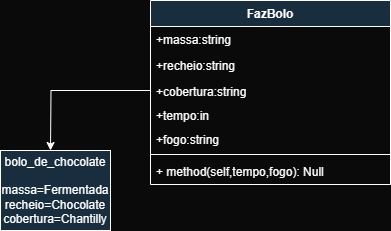

The diagram above was exported from draw.io. Its source (the exported page's mxGraphModel, read from the mxfile embedded in the PNG):
<mxGraphModel dx="1042" dy="535" grid="1" gridSize="10" guides="1" tooltips="1" connect="1" arrows="1" fold="1" page="1" pageScale="1" pageWidth="827" pageHeight="1169" background="#0A0A0A" math="0" shadow="0">
  <root>
    <mxCell id="0" />
    <mxCell id="1" parent="0" />
    <mxCell id="169ytIIXp-WtYYUnGyZb-1" value="FazBolo" style="swimlane;fontStyle=1;align=center;verticalAlign=top;childLayout=stackLayout;horizontal=1;startSize=26;horizontalStack=0;resizeParent=1;resizeParentMax=0;resizeLast=0;collapsible=1;marginBottom=0;whiteSpace=wrap;html=1;strokeColor=#FFFFFF;fontColor=#FFFFFF;fillColor=#182E3E;" vertex="1" parent="1">
      <mxGeometry x="330" y="230" width="240" height="184" as="geometry" />
    </mxCell>
    <mxCell id="169ytIIXp-WtYYUnGyZb-2" value="+massa:string" style="text;strokeColor=none;fillColor=none;align=left;verticalAlign=top;spacingLeft=4;spacingRight=4;overflow=hidden;rotatable=0;points=[[0,0.5],[1,0.5]];portConstraint=eastwest;whiteSpace=wrap;html=1;fontColor=#FFFFFF;" vertex="1" parent="169ytIIXp-WtYYUnGyZb-1">
      <mxGeometry y="26" width="240" height="26" as="geometry" />
    </mxCell>
    <mxCell id="169ytIIXp-WtYYUnGyZb-5" value="+recheio:string" style="text;strokeColor=none;fillColor=none;align=left;verticalAlign=top;spacingLeft=4;spacingRight=4;overflow=hidden;rotatable=0;points=[[0,0.5],[1,0.5]];portConstraint=eastwest;whiteSpace=wrap;html=1;fontColor=#FFFFFF;" vertex="1" parent="169ytIIXp-WtYYUnGyZb-1">
      <mxGeometry y="52" width="240" height="26" as="geometry" />
    </mxCell>
    <mxCell id="169ytIIXp-WtYYUnGyZb-9" style="edgeStyle=orthogonalEdgeStyle;rounded=0;orthogonalLoop=1;jettySize=auto;html=1;exitX=0;exitY=0.5;exitDx=0;exitDy=0;strokeColor=#FFFFFF;" edge="1" parent="169ytIIXp-WtYYUnGyZb-1" source="169ytIIXp-WtYYUnGyZb-6">
      <mxGeometry relative="1" as="geometry">
        <mxPoint x="-100" y="150" as="targetPoint" />
      </mxGeometry>
    </mxCell>
    <mxCell id="169ytIIXp-WtYYUnGyZb-6" value="+cobertura:string" style="text;strokeColor=none;fillColor=none;align=left;verticalAlign=top;spacingLeft=4;spacingRight=4;overflow=hidden;rotatable=0;points=[[0,0.5],[1,0.5]];portConstraint=eastwest;whiteSpace=wrap;html=1;fontColor=#FFFFFF;" vertex="1" parent="169ytIIXp-WtYYUnGyZb-1">
      <mxGeometry y="78" width="240" height="24" as="geometry" />
    </mxCell>
    <mxCell id="169ytIIXp-WtYYUnGyZb-7" value="+tempo:in" style="text;strokeColor=none;fillColor=none;align=left;verticalAlign=top;spacingLeft=4;spacingRight=4;overflow=hidden;rotatable=0;points=[[0,0.5],[1,0.5]];portConstraint=eastwest;whiteSpace=wrap;html=1;fontColor=#FFFFFF;" vertex="1" parent="169ytIIXp-WtYYUnGyZb-1">
      <mxGeometry y="102" width="240" height="24" as="geometry" />
    </mxCell>
    <mxCell id="169ytIIXp-WtYYUnGyZb-8" value="+fogo:string" style="text;strokeColor=none;fillColor=none;align=left;verticalAlign=top;spacingLeft=4;spacingRight=4;overflow=hidden;rotatable=0;points=[[0,0.5],[1,0.5]];portConstraint=eastwest;whiteSpace=wrap;html=1;fontColor=#FFFFFF;" vertex="1" parent="169ytIIXp-WtYYUnGyZb-1">
      <mxGeometry y="126" width="240" height="24" as="geometry" />
    </mxCell>
    <mxCell id="169ytIIXp-WtYYUnGyZb-3" value="" style="line;strokeWidth=1;fillColor=none;align=left;verticalAlign=middle;spacingTop=-1;spacingLeft=3;spacingRight=3;rotatable=0;labelPosition=right;points=[];portConstraint=eastwest;strokeColor=inherit;fontColor=#FFFFFF;" vertex="1" parent="169ytIIXp-WtYYUnGyZb-1">
      <mxGeometry y="150" width="240" height="8" as="geometry" />
    </mxCell>
    <mxCell id="169ytIIXp-WtYYUnGyZb-4" value="+ method(self,tempo,fogo): Null" style="text;strokeColor=none;fillColor=none;align=left;verticalAlign=top;spacingLeft=4;spacingRight=4;overflow=hidden;rotatable=0;points=[[0,0.5],[1,0.5]];portConstraint=eastwest;whiteSpace=wrap;html=1;fontColor=#FFFFFF;" vertex="1" parent="169ytIIXp-WtYYUnGyZb-1">
      <mxGeometry y="158" width="240" height="26" as="geometry" />
    </mxCell>
    <mxCell id="169ytIIXp-WtYYUnGyZb-10" value="bolo_de_chocolate&lt;div&gt;&lt;br&gt;&lt;div&gt;massa=Fermentada&lt;/div&gt;&lt;div&gt;recheio=Chocolate&lt;/div&gt;&lt;div&gt;cobertura=Chantilly&lt;/div&gt;&lt;/div&gt;" style="html=1;whiteSpace=wrap;strokeColor=#FFFFFF;fontColor=#FFFFFF;fillColor=#182E3E;" vertex="1" parent="1">
      <mxGeometry x="180" y="380" width="110" height="80" as="geometry" />
    </mxCell>
  </root>
</mxGraphModel>